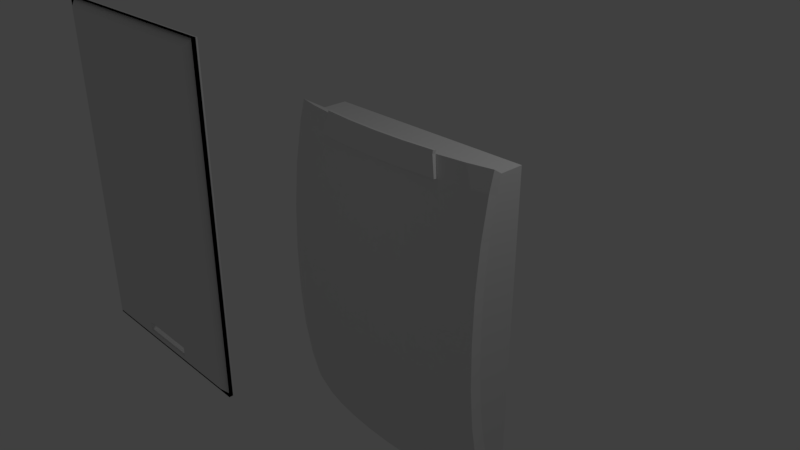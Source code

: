 # Source: security_key_card___reader_aaron_hubbell.blend  (saved by Blender 2.78.0; exported with 4.5.12 LTS)
import bpy
from mathutils import Matrix  # noqa: F401  (used for matrix-valued properties, if any)

bpy.ops.wm.read_factory_settings(use_empty=True)
scene = bpy.context.scene
scene.name = 'Scene'

# ---- collections
col_collection_1 = bpy.data.collections.new('Collection 1'); scene.collection.children.link(col_collection_1)

# ---- world
world_world = bpy.data.worlds.new('World'); scene.world = world_world
world_world.color = (0.05088, 0.05088, 0.05088)
world_world.use_sun_shadow = False
world_world.sun_shadow_jitter_overblur = 0.0
world_world.cycles.sampling_method = 'MANUAL'

# ---- cameras
cam_camera = bpy.data.cameras.new('Camera')
cam_camera.clip_end = 100.0
cam_camera.lens = 35.0
cam_camera.sensor_width = 32.0
cam_camera.sensor_height = 18.0
cam_camera.ortho_scale = 7.314
cam_camera.dof.focus_distance = 0.0
cam_camera.dof.aperture_fstop = 128.0

# ---- lights
light_lamp = bpy.data.lights.new('Lamp', 'POINT')
light_lamp.transmission_factor = 0.0
light_lamp.cutoff_distance = 30.0
light_lamp.energy = 100.0
light_lamp.shadow_buffer_clip_start = 1.001
light_lamp.shadow_soft_size = 0.1
light_lamp.shadow_maximum_resolution = 0.006
light_lamp.use_absolute_resolution = True

# ---- meshes
me_cube_001 = bpy.data.meshes.new('Cube.001')
me_cube_001.from_pydata([(-0.3071, -0.5629, -1.005), (-0.3071, -0.6466, -0.7757), (-0.3071, -0.6107, -0.8967), (-0.3071, -0.7718, 1.075), (-0.3071, -0.7718, 0.02172), (-0.3071, -0.7488, -0.2337), (-0.3071, -0.6926, -0.587), (-0.3071, -0.6926, 1.684), (-0.3071, -0.7488, 1.33), (-0.3071, -0.7819, 0.947), (-0.3071, -0.7921, 0.5483), (-0.3071, -0.7819, 0.1496), (-2.324, -0.763, 1.226), (-2.324, -0.763, -0.1296), (-2.324, -0.7953, 0.5483), (-2.324, -0.7851, 0.947), (-2.324, -0.7851, 0.1496), (-2.324, -0.6407, -0.8197), (-2.324, -0.6975, -0.587), (-2.324, -0.6975, 1.684), (-2.324, -0.7536, 1.33), (-2.324, -0.7536, -0.2337), (-2.324, -0.6178, -0.8967), (-1.613, -0.7492, 1.845), (-1.887, -0.7286, 1.845), (-2.14, -0.6952, 1.845), (-0.5142, -0.6952, 1.845), (-0.7672, -0.7286, 1.845), (-1.042, -0.7492, 1.845), (-1.327, -0.7562, 1.845), (-0.3071, -0.6532, 1.845), (-2.324, -0.6581, 1.845), (-1.565, -0.6896, -1.013), (-1.793, -0.6724, -1.013), (-2.004, -0.6446, -1.013), (-2.188, -0.6072, -1.013), (-0.3151, -0.5616, -1.013), (-0.4664, -0.6072, -1.013), (-0.6509, -0.6446, -1.013), (-0.8614, -0.6724, -1.013), (-1.09, -0.6896, -1.013), (-1.327, -0.6953, -1.013), (-0.3071, -0.558, -1.013), (-2.324, -0.5664, -1.013), (-1.636, -0.9247, 1.942), (-1.662, -0.9592, 1.769), (-1.699, -1.008, 1.391), (-1.722, -1.039, 0.9804), (-1.729, -1.049, 0.5536), (-1.722, -1.039, 0.1269), (-1.699, -1.008, -0.2835), (-1.662, -0.9592, -0.6616), (-1.612, -0.8931, -0.9931), (-1.93, -0.901, 1.942), (-1.981, -0.9335, 1.769), (-2.053, -0.9798, 1.391), (-2.098, -1.008, 0.9804), (-2.113, -1.018, 0.5536), (-2.098, -1.008, 0.1269), (-2.053, -0.9798, -0.2835), (-1.981, -0.9335, -0.6616), (-1.884, -0.8713, -0.9931), (-2.201, -0.8626, 1.942), (-2.275, -0.8919, 1.769), (-2.379, -0.9335, 1.391), (-2.397, -0.9405, -0.172), (-2.379, -0.9335, -0.2835), (-2.275, -0.8919, -0.6616), (-2.133, -0.8358, -0.9931), (-2.397, -0.9776, 0.5536), (-2.397, -0.9658, 0.1269), (-2.397, -0.8, -0.9107), (-2.352, -0.7882, -0.9931), (-2.397, -0.8652, 1.769), (-2.397, -0.9297, 1.391), (-2.397, -0.9297, -0.2835), (-2.397, -0.7737, -0.9931), (-0.2386, -0.8068, -0.8636), (-0.3088, -0.7882, -0.9931), (-0.4602, -0.8626, 1.942), (-0.3865, -0.8919, 1.769), (-0.2816, -0.9335, 1.391), (-0.2386, -0.9506, -0.01002), (-0.2816, -0.9335, -0.2835), (-0.3865, -0.8919, -0.6616), (-0.5277, -0.8358, -0.9931), (-0.731, -0.901, 1.942), (-0.6803, -0.9335, 1.769), (-0.608, -0.9798, 1.391), (-0.5635, -1.008, 0.9804), (-0.5485, -1.018, 0.5536), (-0.5635, -1.008, 0.1269), (-0.608, -0.9798, -0.2835), (-0.6803, -0.9335, -0.6616), (-0.7776, -0.8713, -0.9931), (-1.025, -0.9247, 1.942), (-0.9991, -0.9592, 1.769), (-0.9622, -1.008, 1.391), (-0.9395, -1.039, 0.9804), (-0.9319, -1.049, 0.5536), (-0.9395, -1.039, 0.1269), (-0.9622, -1.008, -0.2835), (-0.9991, -0.9592, -0.6616), (-1.049, -0.8931, -0.9931), (-1.331, -0.9327, 1.942), (-1.331, -0.9678, 1.769), (-1.331, -1.018, 1.391), (-1.331, -1.049, 0.9804), (-1.331, -1.059, 0.5536), (-1.331, -1.049, 0.1269), (-1.331, -1.018, -0.2835), (-1.331, -0.9678, -0.6616), (-1.331, -0.9004, -0.9931), (-0.2386, -0.7655, -0.9931), (-0.2386, -0.9506, 1.117), (-0.2386, -0.9242, -0.2835), (-0.2386, -0.8597, -0.6616), (-0.2386, -0.8597, 1.769), (-0.2386, -0.9242, 1.391), (-0.2386, -0.9622, 0.9804), (-0.2386, -0.974, 0.5536), (-0.2386, -0.9622, 0.1269), (-0.2386, -0.8144, 1.942), (-0.2386, -0.7107, -1.109), (-2.397, -0.9405, 1.279), (-2.397, -0.9658, 0.9804), (-2.397, -0.8652, -0.6616), (-2.397, -0.82, 1.942), (-1.585, -0.8561, -1.118), (-1.829, -0.8365, -1.118), (-2.054, -0.8045, -1.118), (-2.252, -0.7616, -1.118), (-0.2471, -0.7092, -1.118), (-0.4091, -0.7616, -1.118), (-0.6066, -0.8045, -1.118), (-0.8319, -0.8365, -1.118), (-1.076, -0.8561, -1.118), (-1.331, -0.8628, -1.118), (-2.397, -0.7147, -1.118), (-2.324, -0.4258, 1.845), (-0.3071, -0.4258, 1.845), (-2.324, -0.4258, -1.013), (-0.3071, -0.4258, -1.013), (-1.636, -0.9584, 1.949), (-1.662, -0.9929, 1.776), (-1.93, -0.9348, 1.949), (-1.981, -0.9673, 1.776), (-0.731, -0.9348, 1.949), (-0.6803, -0.9673, 1.776), (-1.025, -0.9584, 1.949), (-0.9991, -0.9929, 1.776), (-1.331, -0.9664, 1.949), (-1.331, -1.002, 1.776), (-2.178, -2.801, 0.7538), (-2.178, -2.801, 3.129), (-0.7217, -2.801, 0.7538), (-0.7217, -2.801, 3.129), (-2.178, -2.762, 0.7538), (-2.178, -2.762, 3.129), (-0.7217, -2.762, 3.129), (-0.7217, -2.762, 0.7538), (-2.121, -2.827, 0.8042), (-2.178, -2.773, 0.7538), (-2.121, -2.827, 3.078), (-2.178, -2.773, 3.129), (-0.7783, -2.827, 0.8042), (-0.7217, -2.773, 0.7538), (-0.7217, -2.773, 3.129), (-0.7783, -2.827, 3.078), (-1.025, -0.9185, 1.972), (-1.025, -0.9523, 1.979), (-0.731, -0.8949, 1.972), (-0.731, -0.9286, 1.979), (-1.331, -0.9265, 1.972), (-1.636, -0.9185, 1.972), (-1.93, -0.8949, 1.972), (-1.331, -0.9603, 1.979), (-1.636, -0.9523, 1.979), (-1.93, -0.9286, 1.979), (-1.663, -2.762, 0.9078), (-1.663, -2.827, 0.9078), (-1.663, -2.762, 0.8395), (-1.663, -2.827, 0.8395), (-1.216, -2.762, 0.8395), (-1.216, -2.827, 0.8395), (-1.216, -2.762, 0.9078), (-1.216, -2.827, 0.9078)], [], [(142, 42, 36, 37, 38, 39, 40, 41, 32, 33, 34, 35, 43, 141), (13, 21, 75, 65), (33, 32, 128, 129), (29, 23, 44, 104), (7, 30, 122, 117), (22, 43, 138, 76), (16, 13, 65, 70), (32, 41, 137, 128), (24, 25, 62, 53), (1, 6, 116, 77), (14, 16, 70, 69), (34, 33, 129, 130), (25, 31, 127, 62), (2, 1, 77, 113), (15, 14, 69, 125), (35, 34, 130, 131), (26, 27, 86, 79), (9, 3, 114, 119), (31, 19, 73, 127), (43, 35, 131, 138), (30, 26, 79, 122), (3, 8, 118, 114), (17, 22, 76, 71), (27, 28, 95, 86), (4, 11, 121, 82), (18, 17, 71, 126), (37, 36, 132, 133), (36, 42, 0), (28, 29, 104, 95), (5, 4, 82, 115), (21, 18, 126, 75), (38, 37, 133, 134), (6, 5, 115, 116), (36, 0, 123, 132), (19, 20, 74, 73), (39, 38, 134, 135), (8, 7, 117, 118), (40, 39, 135, 136), (141, 43, 22, 17, 18, 21, 13, 16, 14, 15, 12, 20, 19, 31, 139), (10, 9, 119, 120), (41, 40, 136, 137), (11, 10, 120, 121), (20, 12, 124, 74), (12, 15, 125, 124), (23, 24, 53, 44), (0, 2, 113, 123), (140, 30, 7, 8, 3, 9, 10, 11, 4, 5, 6, 1, 2, 0, 42, 142), (137, 112, 52, 128), (106, 105, 45, 46), (107, 106, 46, 47), (108, 107, 47, 48), (109, 108, 48, 49), (110, 109, 49, 50), (111, 110, 50, 51), (112, 111, 51, 52), (52, 51, 60, 61), (128, 52, 61, 129), (46, 45, 54, 55), (47, 46, 55, 56), (48, 47, 56, 57), (49, 48, 57, 58), (50, 49, 58, 59), (51, 50, 59, 60), (60, 59, 66, 67), (61, 60, 67, 68), (129, 61, 68, 130), (55, 54, 63, 64), (130, 68, 72, 131), (124, 64, 74), (113, 77, 78), (115, 82, 83), (116, 115, 83, 84), (122, 79, 80, 117), (133, 78, 85, 134), (118, 117, 80, 81), (114, 118, 81), (134, 85, 94, 135), (81, 80, 87, 88), (114, 81, 88, 89, 119), (120, 119, 89, 90), (121, 120, 90, 91), (84, 83, 92, 93), (85, 84, 93, 94), (91, 90, 99, 100), (92, 91, 100, 101), (93, 92, 101, 102), (94, 93, 102, 103), (135, 94, 103, 136), (88, 87, 96, 97), (89, 88, 97, 98), (90, 89, 98, 99), (136, 103, 112, 137), (97, 96, 105, 106), (98, 97, 106, 107), (99, 98, 107, 108), (100, 99, 108, 109), (101, 100, 109, 110), (102, 101, 110, 111), (103, 102, 111, 112), (83, 82, 121, 91, 92), (78, 77, 116, 84, 85), (132, 123, 113, 78, 133), (131, 72, 76, 138), (64, 63, 73, 74), (67, 66, 75, 126), (68, 67, 126, 71, 72), (72, 71, 76), (57, 56, 125, 69), (58, 57, 69, 70), (59, 58, 70, 65, 66), (66, 65, 75), (56, 55, 64, 124, 125), (105, 96, 150, 152), (45, 105, 152, 144), (80, 79, 86, 87), (63, 62, 127, 73), (54, 53, 62, 63), (151, 149, 170, 176), (87, 86, 147, 148), (141, 139, 140, 142), (27, 26, 30, 140, 139, 31, 25, 24, 23, 29, 28), (150, 149, 151, 152), (148, 147, 149, 150), (152, 151, 143, 144), (144, 143, 145, 146), (96, 87, 148, 150), (53, 145, 178, 175), (145, 143, 177, 178), (54, 45, 144, 146), (44, 53, 175, 174), (53, 54, 146, 145), (161, 182, 184, 186, 165), (162, 166, 155, 153), (154, 153, 157, 158), (167, 164, 154, 156), (166, 167, 156, 155), (160, 185, 183, 181, 157), (153, 155, 160, 157), (156, 154, 158, 159), (155, 156, 159, 160), (163, 161, 162, 164), (166, 162, 161, 165), (164, 167, 168, 163), (167, 166, 165, 168), (153, 154, 164, 162), (171, 169, 170, 172), (173, 174, 177, 176), (169, 173, 176, 170), (174, 175, 178, 177), (86, 95, 169, 171), (149, 147, 172, 170), (147, 86, 171, 172), (104, 44, 174, 173), (143, 151, 176, 177), (95, 104, 173, 169), (183, 184, 186, 185), (165, 186, 180, 182, 161, 163, 168), (157, 181, 179, 185, 160, 159, 158), (182, 181, 179, 180), (181, 182, 184, 183), (185, 186, 180, 179)])
me_cube_001.use_remesh_preserve_volume = False
me_cube_001.use_remesh_preserve_attributes = False
me_cube_001.use_mirror_vertex_groups = False
me_cube_001.update()

# ---- objects
ob_cube = bpy.data.objects.new('Cube', me_cube_001)
ob_lamp = bpy.data.objects.new('Lamp', light_lamp)
ob_camera = bpy.data.objects.new('Camera', cam_camera)

# ---- transforms, parenting, visibility, modifiers, constraints
ob_cube.location = (2.608, 0.8652, -0.8216)
ob_cube.scale = (1.428, 1.428, 1.428)
ob_cube.lineart.crease_threshold = 0.0
ob_lamp.location = (4.076, 1.005, 5.904)
ob_lamp.rotation_euler = (0.6503, 0.05522, 1.866)
ob_lamp.lock_rotations_4d = False
ob_lamp.empty_display_type = 'ARROWS'
ob_lamp.color = (0.0, 0.0, 0.0, 0.0)
ob_lamp.lineart.crease_threshold = 0.0
ob_camera.location = (7.481, -6.508, 5.344)
ob_camera.rotation_euler = (1.109, 0.0, 0.8149)
ob_camera.lock_rotations_4d = False
ob_camera.empty_display_type = 'ARROWS'
ob_camera.color = (0.0, 0.0, 0.0, 0.0)
ob_camera.display_type = 'WIRE'
ob_camera.lineart.crease_threshold = 0.0

# ---- collection membership
col_collection_1.objects.link(ob_cube)
col_collection_1.objects.link(ob_lamp)
col_collection_1.objects.link(ob_camera)

# ---- scene / render settings (as saved in the file)
scene.camera = ob_camera
scene.frame_start = 1; scene.frame_end = 250; scene.frame_set(1)
scene.render.engine = 'BLENDER_EEVEE_NEXT'
scene.render.resolution_percentage = 50
scene.render.dither_intensity = 0.0
scene.cycles.use_denoising = False
scene.cycles.samples = 128
scene.cycles.sampling_pattern = 'TABULATED_SOBOL'
scene.cycles.light_sampling_threshold = 0.0
scene.cycles.use_adaptive_sampling = False
scene.cycles.use_light_tree = False
scene.cycles.blur_glossy = 0.0
scene.cycles.sample_clamp_indirect = 0.0
scene.view_settings.view_transform = 'Standard'
bpy.context.view_layer.update()
